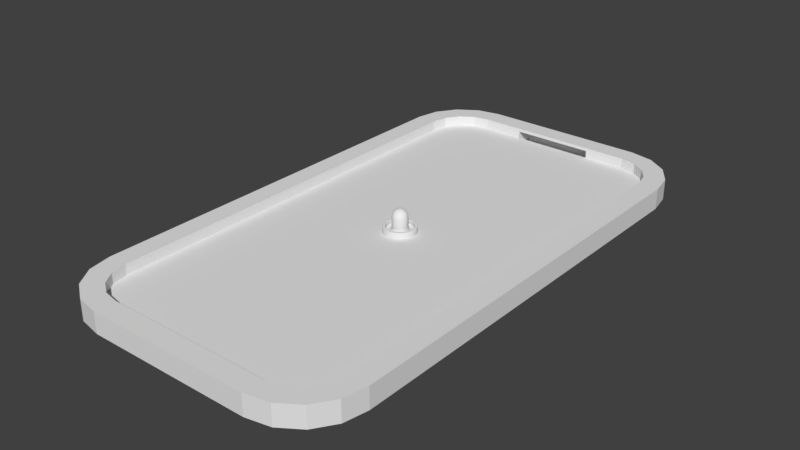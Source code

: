 # Source: geometry.blend  (saved by Blender 2.79.0; exported with 4.5.12 LTS)
import bpy
from mathutils import Matrix  # noqa: F401  (used for matrix-valued properties, if any)

bpy.ops.wm.read_factory_settings(use_empty=True)
scene = bpy.context.scene
scene.name = 'Scene'

# ---- collections
col_collection_1 = bpy.data.collections.new('Collection 1'); scene.collection.children.link(col_collection_1)

# ---- world
world_world = bpy.data.worlds.new('World'); scene.world = world_world
world_world.color = (0.05088, 0.05088, 0.05088)
world_world.use_sun_shadow = False
world_world.sun_shadow_jitter_overblur = 0.0
world_world.cycles.sampling_method = 'MANUAL'

# ---- meshes
me_circle_003 = bpy.data.meshes.new('Circle.003')
me_circle_003.from_pydata([(0.0, 0.0, 0.0), (0.0, 0.07871, 0.0), (-0.03012, 0.07272, 0.0), (-0.05566, 0.05566, 0.0), (-0.07272, 0.03012, 0.0), (-0.07871, -3.441e-09, 0.0), (-0.07272, -0.03012, 0.0), (-0.05566, -0.05566, 0.0), (-0.03012, -0.07272, 0.0), (-1.188e-08, -0.07871, 0.0), (0.03012, -0.07272, 0.0), (0.05566, -0.05566, 0.0), (0.07272, -0.03012, 0.0), (0.07871, 9.386e-10, 0.0), (0.07272, 0.03012, 0.0), (0.05566, 0.05566, 0.0), (0.03012, 0.07272, 0.0), (-0.03061, 0.07391, 0.002), (0.0, 0.08, 0.002), (-0.03061, 0.07391, 0.02984), (-0.05657, 0.05657, 0.002), (-0.07391, 0.03061, 0.002), (-0.08, -3.497e-09, 0.002), (-0.07391, -0.03061, 0.002), (-0.05657, -0.05657, 0.002), (-0.03061, -0.07391, 0.002), (-1.208e-08, -0.08, 0.002), (0.03061, -0.07391, 0.002), (0.05657, -0.05657, 0.002), (0.07391, -0.03061, 0.002), (0.08, 9.54e-10, 0.002), (0.07391, 0.03061, 0.002), (0.05657, 0.05657, 0.002), (0.03061, 0.07391, 0.002), (-0.03012, 0.07272, 0.001968), (0.0, 0.07871, 0.001968), (-1.476e-09, 0.0636, 0.02984), (-0.05566, 0.05566, 0.001968), (-0.07272, 0.03012, 0.001968), (-0.07871, -3.441e-09, 0.001968), (-0.07272, -0.03012, 0.001968), (-0.05566, -0.05566, 0.001968), (-0.03012, -0.07272, 0.001968), (-1.188e-08, -0.07871, 0.001968), (0.03012, -0.07272, 0.001968), (0.05566, -0.05566, 0.001968), (0.07272, -0.03012, 0.001968), (0.07871, 9.386e-10, 0.001968), (0.07272, 0.03012, 0.001968), (0.05566, 0.05566, 0.001968), (0.03012, 0.07272, 0.001968), (0.0, 0.08, 0.02984), (-0.02434, 0.05875, 0.02984), (-0.05657, 0.05657, 0.02984), (-0.07391, 0.03061, 0.02984), (-0.08, -3.497e-09, 0.02984), (-0.07391, -0.03061, 0.02984), (-0.05657, -0.05657, 0.02984), (-0.03061, -0.07391, 0.02984), (-1.208e-08, -0.08, 0.02984), (0.03061, -0.07391, 0.02984), (0.05657, -0.05657, 0.02984), (0.07391, -0.03061, 0.02984), (0.08, 9.54e-10, 0.02984), (0.07391, 0.03061, 0.02984), (0.05657, 0.05657, 0.02984), (0.03061, 0.07391, 0.02984), (-0.04497, 0.04497, 0.02984), (-0.05875, 0.02434, 0.02984), (-0.0636, -2.612e-09, 0.02984), (-0.05875, -0.02434, 0.02984), (-0.04497, -0.04497, 0.02984), (-0.02434, -0.05875, 0.02984), (-1.108e-08, -0.0636, 0.02984), (0.02434, -0.05875, 0.02984), (0.04497, -0.04497, 0.02984), (0.05875, -0.02434, 0.02984), (0.0636, 9.257e-10, 0.02984), (0.05875, 0.02434, 0.02984), (0.04497, 0.04497, 0.02984), (0.02434, 0.05875, 0.02984), (-1.476e-09, 0.0636, 0.005278), (-0.02434, 0.05875, 0.005278), (-0.04497, 0.04497, 0.005278), (-0.05875, 0.02434, 0.005278), (-0.0636, -2.612e-09, 0.005278), (-0.05875, -0.02434, 0.005278), (-0.04497, -0.04497, 0.005278), (-0.02434, -0.05875, 0.005278), (-1.108e-08, -0.0636, 0.005278), (0.02434, -0.05875, 0.005278), (0.04497, -0.04497, 0.005278), (0.05875, -0.02434, 0.005278), (0.0636, 9.257e-10, 0.005278), (0.05875, 0.02434, 0.005278), (0.04497, 0.04497, 0.005278), (0.02434, 0.05875, 0.005278), (-4.65e-09, 0.03705, 0.005278), (-0.01418, 0.03423, 0.005278), (-0.0262, 0.0262, 0.005278), (-0.03423, 0.01418, 0.005278), (-0.03705, -9.391e-10, 0.005278), (-0.03423, -0.01418, 0.005278), (-0.0262, -0.0262, 0.005278), (-0.01418, -0.03423, 0.005278), (-1.024e-08, -0.03705, 0.005278), (0.01418, -0.03423, 0.005278), (0.0262, -0.0262, 0.005278), (0.03423, -0.01418, 0.005278), (0.03705, 1.122e-09, 0.005278), (0.03423, 0.01418, 0.005278), (0.0262, 0.0262, 0.005278), (0.01418, 0.03423, 0.005278), (-4.65e-09, 0.03705, 0.07317), (-0.01418, 0.03423, 0.07317), (-0.0262, 0.0262, 0.07317), (-0.03423, 0.01418, 0.07317), (-0.03705, -9.391e-10, 0.07317), (-0.03423, -0.01418, 0.07317), (-0.0262, -0.0262, 0.07317), (-0.01418, -0.03423, 0.07317), (-1.024e-08, -0.03705, 0.07317), (0.01418, -0.03423, 0.07317), (0.0262, -0.0262, 0.07317), (0.03423, -0.01418, 0.07317), (0.03705, 1.122e-09, 0.07317), (0.03423, 0.01418, 0.07317), (0.0262, 0.0262, 0.07317), (0.01418, 0.03423, 0.07317), (8.468e-10, 0.007188, 0.1098), (8.468e-10, 0.0141, 0.1077), (8.468e-10, 0.02605, 0.09972), (8.468e-10, 0.03063, 0.09414), (8.468e-10, 0.03404, 0.08777), (8.468e-10, 0.03614, 0.08086), (-4.65e-09, 0.03705, 0.07317), (0.002751, 0.006641, 0.1098), (0.005396, 0.01303, 0.1077), (0.007833, 0.01891, 0.1043), (0.00997, 0.02407, 0.09972), (0.01172, 0.0283, 0.09414), (0.01303, 0.03145, 0.08777), (0.01383, 0.03338, 0.08086), (0.01418, 0.03423, 0.07317), (0.005083, 0.005083, 0.1098), (0.00997, 0.00997, 0.1077), (0.01447, 0.01447, 0.1043), (0.01842, 0.01842, 0.09972), (0.02166, 0.02166, 0.09414), (0.02407, 0.02407, 0.08777), (0.02555, 0.02555, 0.08086), (0.0262, 0.0262, 0.07317), (0.006641, 0.002751, 0.1098), (0.01303, 0.005396, 0.1077), (0.01891, 0.007833, 0.1043), (0.02407, 0.00997, 0.09972), (0.0283, 0.01172, 0.09414), (0.03145, 0.01303, 0.08777), (0.03338, 0.01383, 0.08086), (0.03423, 0.01418, 0.07317), (0.007188, -2.724e-08, 0.1098), (0.0141, -2.775e-08, 0.1077), (0.02047, -2.912e-08, 0.1043), (0.02605, -3.118e-08, 0.09972), (0.03063, -3.05e-08, 0.09414), (0.03404, -3.324e-08, 0.08777), (0.03614, -3.187e-08, 0.08086), (0.03705, 1.122e-09, 0.07317), (0.006641, -0.002751, 0.1098), (0.01303, -0.005396, 0.1077), (0.01891, -0.007833, 0.1043), (0.02407, -0.00997, 0.09972), (0.0283, -0.01172, 0.09414), (0.03145, -0.01303, 0.08777), (0.03338, -0.01383, 0.08086), (0.03423, -0.01418, 0.07317), (0.005083, -0.005083, 0.1098), (0.00997, -0.00997, 0.1077), (0.01447, -0.01447, 0.1043), (0.01842, -0.01842, 0.09972), (0.02166, -0.02166, 0.09414), (0.02407, -0.02407, 0.08777), (0.02555, -0.02555, 0.08086), (0.0262, -0.0262, 0.07317), (0.002751, -0.006641, 0.1098), (0.005396, -0.01303, 0.1077), (0.007833, -0.01891, 0.1043), (0.00997, -0.02407, 0.09972), (0.01172, -0.0283, 0.09414), (0.01303, -0.03145, 0.08777), (0.01383, -0.03338, 0.08086), (0.01418, -0.03423, 0.07317), (-7.354e-10, -0.007188, 0.1098), (-2.451e-09, -0.0141, 0.1077), (-5.539e-09, -0.02047, 0.1043), (-6.225e-09, -0.02605, 0.09972), (-6.912e-09, -0.03063, 0.09414), (-1.103e-08, -0.03404, 0.08777), (-8.284e-09, -0.03614, 0.08086), (-1.024e-08, -0.03705, 0.07317), (-0.002751, -0.006641, 0.1098), (-0.005396, -0.01303, 0.1077), (-0.007833, -0.01891, 0.1043), (-0.00997, -0.02407, 0.09972), (-0.01172, -0.0283, 0.09414), (-0.01303, -0.03145, 0.08777), (-0.01383, -0.03338, 0.08086), (-0.01418, -0.03423, 0.07317), (-0.005083, -0.005083, 0.1098), (-0.00997, -0.00997, 0.1077), (-0.01447, -0.01447, 0.1043), (-0.01842, -0.01842, 0.09972), (-0.02166, -0.02166, 0.09414), (-0.02407, -0.02407, 0.08777), (-0.02555, -0.02555, 0.08086), (-0.0262, -0.0262, 0.07317), (-1.024e-08, -3.108e-08, 0.1105), (-0.006641, -0.002751, 0.1098), (-0.01303, -0.005396, 0.1077), (-0.01891, -0.007833, 0.1043), (-0.02407, -0.00997, 0.09972), (-0.0283, -0.01172, 0.09414), (-0.03145, -0.01303, 0.08777), (-0.03338, -0.01383, 0.08086), (-0.03423, -0.01418, 0.07317), (-0.007188, -2.346e-08, 0.1098), (-0.0141, -2.157e-08, 0.1077), (-0.02047, -1.883e-08, 0.1043), (-0.02605, -1.471e-08, 0.09972), (-0.03063, -1.403e-08, 0.09414), (-0.03404, -1.128e-08, 0.08777), (-0.03614, -1.128e-08, 0.08086), (-0.03705, -9.391e-10, 0.07317), (-0.006641, 0.002751, 0.1098), (-0.01303, 0.005396, 0.1077), (-0.01891, 0.007833, 0.1043), (-0.02407, 0.00997, 0.09972), (-0.0283, 0.01172, 0.09414), (-0.03145, 0.01303, 0.08777), (-0.03338, 0.01383, 0.08086), (-0.03423, 0.01418, 0.07317), (-0.005083, 0.005083, 0.1098), (-0.00997, 0.00997, 0.1077), (-0.01447, 0.01447, 0.1043), (-0.01842, 0.01842, 0.09972), (-0.02166, 0.02166, 0.09414), (-0.02407, 0.02407, 0.08777), (-0.02555, 0.02555, 0.08086), (-0.0262, 0.0262, 0.07317), (-0.002751, 0.006641, 0.1098), (-0.005396, 0.01303, 0.1077), (-0.007833, 0.01891, 0.1043), (-0.00997, 0.02407, 0.09972), (-0.01172, 0.0283, 0.09414), (-0.01303, 0.03145, 0.08777), (-0.01383, 0.03338, 0.08086), (-0.01418, 0.03423, 0.07317), (1.162e-08, 0.02047, 0.1043), (-0.05293, -0.05293, 0.002), (-0.05657, -0.05657, 0.002379), (-0.05293, 0.05293, 0.002), (-0.05657, 0.05657, 0.002379), (0.06916, 0.02865, 0.002), (0.07391, 0.03061, 0.002379), (0.02865, -0.06916, 0.002), (0.03061, -0.07391, 0.002379), (-0.06916, -0.02865, 0.002), (-0.07391, -0.03061, 0.002379), (0.07486, 8.927e-10, 0.002), (0.08, 9.54e-10, 0.002379), (-0.03061, -0.07391, 0.002379), (-0.02865, -0.06916, 0.002), (-1.13e-08, -0.07486, 0.002), (-1.208e-08, -0.08, 0.002379), (0.0, 0.08, 0.002379), (0.0, 0.07486, 0.002), (-0.02865, 0.06916, 0.002), (-0.03061, 0.07391, 0.002379), (-0.07391, 0.03061, 0.002379), (-0.06916, 0.02865, 0.002), (-0.07486, -3.272e-09, 0.002), (-0.08, -3.497e-09, 0.002379), (0.05657, 0.05657, 0.002379), (0.05293, 0.05293, 0.002), (0.02865, 0.06916, 0.002), (0.03061, 0.07391, 0.002379), (0.05657, -0.05657, 0.002379), (0.05293, -0.05293, 0.002), (0.06916, -0.02865, 0.002), (0.07391, -0.03061, 0.002379), (-0.05657, -0.05657, 0.002863), (-0.05657, 0.05657, 0.002863), (0.07391, 0.03061, 0.002863), (0.03061, -0.07391, 0.002863), (-0.07391, -0.03061, 0.002863), (0.08, 9.54e-10, 0.002863), (-1.208e-08, -0.08, 0.002863), (-0.03061, 0.07391, 0.002863), (-0.08, -3.497e-09, 0.002863), (0.03061, 0.07391, 0.002863), (0.07391, -0.03061, 0.002863), (-0.03061, -0.07391, 0.002863), (0.0, 0.08, 0.002863), (-0.07391, 0.03061, 0.002863), (0.05657, 0.05657, 0.002863), (0.05657, -0.05657, 0.002863), (0.05566, 0.05566, 0.0009839), (0.07272, 0.03012, 0.0009839), (-0.07272, 0.03012, 0.0009839), (-0.05566, 0.05566, 0.0009839), (-0.03012, -0.07272, 0.0009839), (-0.05566, -0.05566, 0.0009839), (0.07272, -0.03012, 0.0009839), (0.05566, -0.05566, 0.0009839), (0.03012, 0.07272, 0.0009839), (-0.07871, -3.441e-09, 0.0009839), (-0.03012, 0.07272, 0.0009839), (0.0, 0.07871, 0.0009839), (-1.188e-08, -0.07871, 0.0009839), (0.07871, 9.386e-10, 0.0009839), (-0.07272, -0.03012, 0.0009839), (0.03012, -0.07272, 0.0009839), (-0.05657, -0.05657, 0.02593), (-0.05657, 0.05657, 0.02593), (0.07391, 0.03061, 0.02593), (0.03061, -0.07391, 0.02593), (-0.07391, -0.03061, 0.02593), (0.08, 9.54e-10, 0.02593), (-1.208e-08, -0.08, 0.02593), (-0.03061, 0.07391, 0.02593), (-0.08, -3.497e-09, 0.02593), (0.03061, 0.07391, 0.02593), (0.07391, -0.03061, 0.02593), (-0.03061, -0.07391, 0.02593), (0.0, 0.08, 0.02593), (-0.07391, 0.03061, 0.02593), (0.05657, 0.05657, 0.02593), (0.05657, -0.05657, 0.02593), (-0.06381, -0.02643, 0.02984), (-0.06886, -0.02852, 0.02984), (-0.0527, -0.0527, 0.02984), (-0.04884, -0.04884, 0.02984), (0.02643, -0.06381, 0.02984), (0.02852, -0.06886, 0.02984), (0.0527, -0.0527, 0.02984), (0.04884, -0.04884, 0.02984), (0.06381, 0.02643, 0.02984), (0.06886, 0.02852, 0.02984), (0.0527, 0.0527, 0.02984), (0.04884, 0.04884, 0.02984), (-0.04884, 0.04884, 0.02984), (-0.0527, 0.0527, 0.02984), (-0.06886, 0.02852, 0.02984), (-0.06381, 0.02643, 0.02984), (-0.02852, -0.06886, 0.02984), (-0.02643, -0.06381, 0.02984), (0.06886, -0.02852, 0.02984), (0.06381, -0.02643, 0.02984), (0.02852, 0.06886, 0.02984), (0.02643, 0.06381, 0.02984), (-0.07453, -3.202e-09, 0.02984), (-0.06906, -2.907e-09, 0.02984), (-9.843e-10, 0.06906, 0.02984), (-4.921e-10, 0.07453, 0.02984), (-0.02852, 0.06886, 0.02984), (-0.02643, 0.06381, 0.02984), (-1.175e-08, -0.07453, 0.02984), (-1.141e-08, -0.06906, 0.02984), (0.07453, 9.446e-10, 0.02984), (0.06906, 9.352e-10, 0.02984), (-0.04497, 0.04497, 0.01347), (-0.04497, 0.04497, 0.02165), (-0.05875, 0.02434, 0.02165), (-0.05875, 0.02434, 0.01347), (0.05875, 0.02434, 0.01347), (0.05875, 0.02434, 0.02165), (0.04497, 0.04497, 0.02165), (0.04497, 0.04497, 0.01347), (0.02434, -0.05875, 0.01347), (0.02434, -0.05875, 0.02165), (0.04497, -0.04497, 0.02165), (0.04497, -0.04497, 0.01347), (-0.05875, -0.02434, 0.01347), (-0.05875, -0.02434, 0.02165), (-0.04497, -0.04497, 0.02165), (-0.04497, -0.04497, 0.01347), (-0.02434, 0.05875, 0.01347), (-0.02434, 0.05875, 0.02165), (0.0636, 9.257e-10, 0.01347), (0.0636, 9.257e-10, 0.02165), (-1.108e-08, -0.0636, 0.01347), (-1.108e-08, -0.0636, 0.02165), (-0.0636, -2.612e-09, 0.01347), (-0.0636, -2.612e-09, 0.02165), (-1.476e-09, 0.0636, 0.01347), (-1.476e-09, 0.0636, 0.02165), (0.05875, -0.02434, 0.01347), (0.05875, -0.02434, 0.02165), (0.02434, 0.05875, 0.01347), (0.02434, 0.05875, 0.02165), (-0.02434, -0.05875, 0.01347), (-0.02434, -0.05875, 0.02165), (-0.03061, -0.07391, 0.002621), (0.0, 0.08, 0.002621), (-0.07391, 0.03061, 0.002621), (0.05657, 0.05657, 0.002621), (0.05657, -0.05657, 0.002621), (-0.05657, -0.05657, 0.002621), (-0.05657, 0.05657, 0.002621), (0.07391, 0.03061, 0.002621), (0.03061, -0.07391, 0.002621), (-0.07391, -0.03061, 0.002621), (0.08, 9.54e-10, 0.002621), (-1.208e-08, -0.08, 0.002621), (-0.03061, 0.07391, 0.002621), (-0.08, -3.497e-09, 0.002621), (0.03061, 0.07391, 0.002621), (0.07391, -0.03061, 0.002621), (0.0262, -0.0262, 0.06222), (0.0262, -0.0262, 0.03959), (0.03423, -0.01418, 0.03959), (0.03423, -0.01418, 0.06222), (-0.0262, 0.0262, 0.06222), (-0.0262, 0.0262, 0.03959), (-0.03423, 0.01418, 0.03959), (-0.03423, 0.01418, 0.06222), (0.01418, -0.03423, 0.06222), (0.01418, -0.03423, 0.03959), (-0.01418, 0.03423, 0.06222), (-0.01418, 0.03423, 0.03959), (-1.024e-08, -0.03705, 0.06222), (-1.024e-08, -0.03705, 0.03959), (0.01418, 0.03423, 0.06222), (0.01418, 0.03423, 0.03959), (-4.65e-09, 0.03705, 0.03959), (-4.65e-09, 0.03705, 0.06222), (-0.01418, -0.03423, 0.06222), (-0.01418, -0.03423, 0.03959), (0.0262, 0.0262, 0.06222), (0.0262, 0.0262, 0.03959), (-0.0262, -0.0262, 0.06222), (-0.0262, -0.0262, 0.03959), (0.03423, 0.01418, 0.06222), (0.03423, 0.01418, 0.03959), (-0.03423, -0.01418, 0.06222), (-0.03423, -0.01418, 0.03959), (0.03705, 1.122e-09, 0.06222), (0.03705, 1.122e-09, 0.03959), (-0.03705, -9.391e-10, 0.06222), (-0.03705, -9.391e-10, 0.03959)], [], [(0, 2, 1), (0, 3, 2), (0, 4, 3), (0, 5, 4), (0, 6, 5), (0, 7, 6), (0, 8, 7), (0, 9, 8), (0, 10, 9), (0, 11, 10), (0, 12, 11), (0, 13, 12), (0, 14, 13), (0, 15, 14), (0, 16, 15), (0, 1, 16), (22, 23, 40, 39), (33, 18, 35, 50), (29, 30, 47, 46), (25, 26, 43, 42), (18, 17, 34, 35), (21, 22, 39, 38), (32, 33, 50, 49), (28, 29, 46, 45), (24, 25, 42, 41), (20, 21, 38, 37), (31, 32, 49, 48), (27, 28, 45, 44), (23, 24, 41, 40), (17, 20, 37, 34), (30, 31, 48, 47), (26, 27, 44, 43), (307, 306, 32, 31), (309, 308, 21, 20), (311, 310, 25, 24), (313, 312, 29, 28), (306, 314, 33, 32), (308, 315, 22, 21), (317, 316, 17, 18), (310, 318, 26, 25), (312, 319, 30, 29), (314, 317, 18, 33), (315, 320, 23, 22), (318, 321, 27, 26), (319, 307, 31, 30), (316, 309, 20, 17), (320, 311, 24, 23), (321, 313, 28, 27), (322, 333, 58, 57), (323, 335, 54, 53), (324, 336, 65, 64), (325, 337, 61, 60), (326, 322, 57, 56), (329, 323, 53, 19), (327, 324, 64, 63), (328, 325, 60, 59), (330, 326, 56, 55), (331, 334, 51, 66), (332, 327, 63, 62), (333, 328, 59, 58), (334, 329, 19, 51), (335, 330, 55, 54), (336, 331, 66, 65), (337, 332, 62, 61), (365, 350, 67, 52), (369, 346, 78, 77), (367, 342, 74, 73), (361, 338, 70, 69), (359, 362, 36, 80), (357, 369, 77, 76), (355, 367, 73, 72), (362, 365, 52, 36), (353, 361, 69, 68), (349, 359, 80, 79), (345, 357, 76, 75), (341, 355, 72, 71), (350, 353, 68, 67), (346, 349, 79, 78), (342, 345, 75, 74), (338, 341, 71, 70), (370, 373, 84, 83), (374, 377, 95, 94), (378, 381, 91, 90), (382, 385, 87, 86), (386, 370, 83, 82), (388, 374, 94, 93), (390, 378, 90, 89), (392, 382, 86, 85), (394, 386, 82, 81), (396, 388, 93, 92), (398, 394, 81, 96), (400, 390, 89, 88), (373, 392, 85, 84), (377, 398, 96, 95), (381, 396, 92, 91), (385, 400, 88, 87), (96, 81, 97, 112), (81, 82, 98, 97), (88, 89, 105, 104), (95, 96, 112, 111), (87, 88, 104, 103), (94, 95, 111, 110), (86, 87, 103, 102), (93, 94, 110, 109), (85, 86, 102, 101), (92, 93, 109, 108), (84, 85, 101, 100), (91, 92, 108, 107), (83, 84, 100, 99), (90, 91, 107, 106), (82, 83, 99, 98), (89, 90, 106, 105), (418, 421, 124, 123), (422, 425, 116, 115), (426, 418, 123, 122), (428, 422, 115, 114), (430, 426, 122, 121), (432, 435, 113, 128), (435, 428, 114, 113), (436, 430, 121, 120), (438, 432, 128, 127), (440, 436, 120, 119), (442, 438, 127, 126), (444, 440, 119, 118), (446, 442, 126, 125), (448, 444, 118, 117), (421, 446, 125, 124), (425, 448, 117, 116), (130, 129, 136, 137), (257, 130, 137, 138), (131, 257, 138, 139), (132, 131, 139, 140), (133, 132, 140, 141), (134, 133, 141, 142), (135, 134, 142, 143), (129, 216, 136), (143, 142, 150, 151), (136, 216, 144), (137, 136, 144, 145), (138, 137, 145, 146), (139, 138, 146, 147), (140, 139, 147, 148), (141, 140, 148, 149), (142, 141, 149, 150), (147, 146, 154, 155), (148, 147, 155, 156), (149, 148, 156, 157), (150, 149, 157, 158), (151, 150, 158, 159), (144, 216, 152), (145, 144, 152, 153), (146, 145, 153, 154), (159, 158, 166, 167), (152, 216, 160), (153, 152, 160, 161), (154, 153, 161, 162), (155, 154, 162, 163), (156, 155, 163, 164), (157, 156, 164, 165), (158, 157, 165, 166), (164, 163, 171, 172), (165, 164, 172, 173), (166, 165, 173, 174), (167, 166, 174, 175), (160, 216, 168), (161, 160, 168, 169), (162, 161, 169, 170), (163, 162, 170, 171), (169, 168, 176, 177), (170, 169, 177, 178), (171, 170, 178, 179), (172, 171, 179, 180), (173, 172, 180, 181), (174, 173, 181, 182), (175, 174, 182, 183), (168, 216, 176), (181, 180, 188, 189), (182, 181, 189, 190), (183, 182, 190, 191), (176, 216, 184), (177, 176, 184, 185), (178, 177, 185, 186), (179, 178, 186, 187), (180, 179, 187, 188), (185, 184, 192, 193), (186, 185, 193, 194), (187, 186, 194, 195), (188, 187, 195, 196), (189, 188, 196, 197), (190, 189, 197, 198), (191, 190, 198, 199), (184, 216, 192), (197, 196, 204, 205), (198, 197, 205, 206), (199, 198, 206, 207), (192, 216, 200), (193, 192, 200, 201), (194, 193, 201, 202), (195, 194, 202, 203), (196, 195, 203, 204), (202, 201, 209, 210), (203, 202, 210, 211), (204, 203, 211, 212), (205, 204, 212, 213), (206, 205, 213, 214), (207, 206, 214, 215), (200, 216, 208), (201, 200, 208, 209), (214, 213, 222, 223), (215, 214, 223, 224), (208, 216, 217), (209, 208, 217, 218), (210, 209, 218, 219), (211, 210, 219, 220), (212, 211, 220, 221), (213, 212, 221, 222), (219, 218, 226, 227), (220, 219, 227, 228), (221, 220, 228, 229), (222, 221, 229, 230), (223, 222, 230, 231), (224, 223, 231, 232), (217, 216, 225), (218, 217, 225, 226), (231, 230, 238, 239), (232, 231, 239, 240), (225, 216, 233), (226, 225, 233, 234), (227, 226, 234, 235), (228, 227, 235, 236), (229, 228, 236, 237), (230, 229, 237, 238), (236, 235, 243, 244), (237, 236, 244, 245), (238, 237, 245, 246), (239, 238, 246, 247), (240, 239, 247, 248), (233, 216, 241), (234, 233, 241, 242), (235, 234, 242, 243), (248, 247, 255, 256), (241, 216, 249), (242, 241, 249, 250), (243, 242, 250, 251), (244, 243, 251, 252), (245, 244, 252, 253), (246, 245, 253, 254), (247, 246, 254, 255), (253, 252, 131, 132), (254, 253, 132, 133), (255, 254, 133, 134), (256, 255, 134, 135), (249, 216, 129), (250, 249, 129, 130), (251, 250, 130, 257), (252, 251, 257, 131), (45, 46, 288, 287), (287, 288, 289, 286), (49, 50, 284, 283), (283, 284, 285, 282), (38, 39, 280, 279), (279, 280, 281, 278), (35, 34, 276, 275), (275, 276, 277, 274), (42, 43, 272, 271), (271, 272, 273, 270), (46, 47, 268, 288), (288, 268, 269, 289), (50, 35, 275, 284), (284, 275, 274, 285), (39, 40, 266, 280), (280, 266, 267, 281), (43, 44, 264, 272), (272, 264, 265, 273), (47, 48, 262, 268), (268, 262, 263, 269), (34, 37, 260, 276), (276, 260, 261, 277), (40, 41, 258, 266), (266, 258, 259, 267), (44, 45, 287, 264), (264, 287, 286, 265), (48, 49, 283, 262), (262, 283, 282, 263), (37, 38, 279, 260), (260, 279, 278, 261), (41, 42, 271, 258), (258, 271, 270, 259), (406, 417, 300, 305), (405, 416, 299, 304), (404, 415, 298, 303), (403, 414, 297, 302), (402, 413, 296, 301), (417, 412, 295, 300), (416, 403, 302, 299), (415, 411, 294, 298), (413, 410, 293, 296), (412, 409, 292, 295), (414, 408, 291, 297), (411, 407, 290, 294), (410, 406, 305, 293), (409, 405, 304, 292), (408, 404, 303, 291), (407, 402, 301, 290), (10, 11, 313, 321), (6, 7, 311, 320), (2, 3, 309, 316), (13, 14, 307, 319), (9, 10, 321, 318), (5, 6, 320, 315), (16, 1, 317, 314), (12, 13, 319, 312), (8, 9, 318, 310), (1, 2, 316, 317), (4, 5, 315, 308), (15, 16, 314, 306), (11, 12, 312, 313), (7, 8, 310, 311), (3, 4, 308, 309), (14, 15, 306, 307), (305, 300, 332, 337), (304, 299, 331, 336), (303, 298, 330, 335), (302, 297, 329, 334), (301, 296, 328, 333), (300, 295, 327, 332), (299, 302, 334, 331), (298, 294, 326, 330), (296, 293, 325, 328), (295, 292, 324, 327), (297, 291, 323, 329), (294, 290, 322, 326), (293, 305, 337, 325), (292, 304, 336, 324), (291, 303, 335, 323), (290, 301, 333, 322), (56, 57, 340, 339), (339, 340, 341, 338), (60, 61, 344, 343), (343, 344, 345, 342), (64, 65, 348, 347), (347, 348, 349, 346), (53, 54, 352, 351), (351, 352, 353, 350), (57, 58, 354, 340), (340, 354, 355, 341), (61, 62, 356, 344), (344, 356, 357, 345), (65, 66, 358, 348), (348, 358, 359, 349), (54, 55, 360, 352), (352, 360, 361, 353), (51, 19, 364, 363), (363, 364, 365, 362), (58, 59, 366, 354), (354, 366, 367, 355), (62, 63, 368, 356), (356, 368, 369, 357), (66, 51, 363, 358), (358, 363, 362, 359), (55, 56, 339, 360), (360, 339, 338, 361), (59, 60, 343, 366), (366, 343, 342, 367), (63, 64, 347, 368), (368, 347, 346, 369), (19, 53, 351, 364), (364, 351, 350, 365), (71, 72, 401, 384), (384, 401, 400, 385), (75, 76, 397, 380), (380, 397, 396, 381), (79, 80, 399, 376), (376, 399, 398, 377), (68, 69, 393, 372), (372, 393, 392, 373), (72, 73, 391, 401), (401, 391, 390, 400), (80, 36, 395, 399), (399, 395, 394, 398), (76, 77, 389, 397), (397, 389, 388, 396), (36, 52, 387, 395), (395, 387, 386, 394), (69, 70, 383, 393), (393, 383, 382, 392), (73, 74, 379, 391), (391, 379, 378, 390), (77, 78, 375, 389), (389, 375, 374, 388), (52, 67, 371, 387), (387, 371, 370, 386), (70, 71, 384, 383), (383, 384, 385, 382), (74, 75, 380, 379), (379, 380, 381, 378), (78, 79, 376, 375), (375, 376, 377, 374), (67, 68, 372, 371), (371, 372, 373, 370), (259, 270, 402, 407), (261, 278, 404, 408), (263, 282, 405, 409), (265, 286, 406, 410), (267, 259, 407, 411), (277, 261, 408, 414), (269, 263, 409, 412), (273, 265, 410, 413), (281, 267, 411, 415), (285, 274, 403, 416), (289, 269, 412, 417), (270, 273, 413, 402), (274, 277, 414, 403), (278, 281, 415, 404), (282, 285, 416, 405), (286, 289, 417, 406), (100, 101, 449, 424), (424, 449, 448, 425), (108, 109, 447, 420), (420, 447, 446, 421), (101, 102, 445, 449), (449, 445, 444, 448), (109, 110, 443, 447), (447, 443, 442, 446), (102, 103, 441, 445), (445, 441, 440, 444), (110, 111, 439, 443), (443, 439, 438, 442), (103, 104, 437, 441), (441, 437, 436, 440), (111, 112, 433, 439), (439, 433, 432, 438), (104, 105, 431, 437), (437, 431, 430, 436), (97, 98, 429, 434), (434, 429, 428, 435), (112, 97, 434, 433), (433, 434, 435, 432), (105, 106, 427, 431), (431, 427, 426, 430), (98, 99, 423, 429), (429, 423, 422, 428), (106, 107, 419, 427), (427, 419, 418, 426), (99, 100, 424, 423), (423, 424, 425, 422), (107, 108, 420, 419), (419, 420, 421, 418)])
me_circle_003.use_remesh_preserve_volume = False
me_circle_003.use_remesh_preserve_attributes = False
me_circle_003.use_mirror_vertex_groups = False
me_circle_003.update()
me_plane = bpy.data.meshes.new('Plane')
me_plane.from_pydata([(0.6, 1.0, 0.05), (0.4, 1.2, 0.05), (0.6, 0.0, 0.05), (0.0, 1.2, 0.05), (0.4765, 1.185, 0.05), (0.5414, 1.141, 0.05), (0.5848, 1.077, 0.05), (0.0, 1.2, 0.035), (0.0, 1.3, 0.05), (0.7, 1.0, 0.05), (0.7, 0.0, 0.05), (0.5414, 1.141, 0.035), (0.0, 1.3, -0.05), (0.6, 0.0, 0.035), (0.0, 0.0, -0.05), (0.7, 0.0, -0.05), (0.6, 0.0, 0.0), (0.6, 1.0, 0.0), (0.4, 1.0, 0.0), (0.4, 0.0, 0.0), (0.4, 1.2, 0.0), (0.0, 1.2, 0.0), (0.0, 1.0, 0.0), (0.0, 0.0, 0.0), (0.4765, 1.185, 0.0), (0.5414, 1.141, 0.0), (0.5848, 1.077, 0.0), (0.4, 0.0, -0.05), (0.6, 0.0, -0.05), (0.0, 1.2, -0.05), (0.0, 1.0, -0.05), (0.4, 1.0, -0.05), (0.4, 1.3, -0.05), (0.4, 1.3, 0.05), (0.5148, 1.277, -0.05), (0.5148, 1.277, 0.05), (0.6121, 1.212, -0.05), (0.6121, 1.212, 0.05), (0.6772, 1.115, -0.05), (0.6772, 1.115, 0.05), (0.7, 1.0, -0.05), (0.4765, 1.185, 0.035), (0.4, 1.2, 0.035), (0.5848, 1.077, 0.035), (0.6, 1.0, 0.035), (0.2, 1.2, 0.05), (0.2, 1.2, 0.035), (0.2, 1.2, 0.0), (0.2, 1.0, 0.0), (0.2, 0.0, 0.0), (0.2, 0.0, -0.05), (0.2, 1.0, -0.05), (0.2, 1.3, 0.05), (0.2, 1.3, -0.05), (0.2, 1.29, 0.0), (0.0, 1.29, 0.0), (0.0, 1.29, 0.035), (0.2, 1.29, 0.035), (0.2, 1.2, -0.04), (0.0, 1.2, -0.04), (0.2, 1.29, -0.04), (0.0, 1.29, -0.04)], [(28, 15), (27, 28), (12, 29), (29, 30)], [(11, 41, 24, 25), (45, 1, 33, 52), (0, 2, 10, 9), (52, 33, 32, 53), (9, 10, 15, 40), (18, 24, 20), (19, 16, 17, 18), (49, 19, 18, 48), (48, 18, 20, 47), (43, 11, 25, 26), (13, 44, 17, 16), (44, 43, 26, 17), (41, 42, 20, 24), (51, 50, 14, 30), (31, 40, 15, 27), (53, 51, 30, 12), (32, 33, 35, 34), (34, 35, 37, 36), (36, 37, 39, 38), (38, 39, 9, 40), (0, 9, 39, 6), (6, 39, 37, 5), (5, 37, 35, 4), (4, 35, 33, 1), (40, 31, 38), (4, 1, 42, 41), (38, 31, 36), (36, 31, 34), (34, 31, 32), (24, 18, 25), (25, 18, 26), (26, 18, 17), (0, 6, 43, 44), (2, 0, 44, 13), (6, 5, 11, 43), (45, 3, 7, 46), (5, 4, 41, 11), (1, 45, 46, 42), (32, 31, 51, 53), (31, 27, 50, 51), (42, 46, 47, 20), (22, 48, 47, 21), (23, 49, 48, 22), (8, 52, 53, 12), (3, 45, 52, 8), (57, 56, 55, 54), (59, 58, 60, 61), (46, 7, 56, 57), (47, 46, 57, 54), (21, 47, 58, 59), (47, 54, 60, 58), (54, 55, 61, 60)])
_uv = me_plane.uv_layers.new(name='UVMap')
_uv.uv.foreach_set('vector', [0.0, 0.0, 0.0, 0.0, 0.0, 0.0, 0.0, 0.0, 0.0, 0.0, 0.0, 0.0, 0.0, 0.0, 0.0, 0.0, 0.0, 0.0, 0.0, 0.0, 0.0, 0.0, 0.0, 0.0, 0.0, 0.0, 0.0, 0.0, 0.0, 0.0, 0.0, 0.0, 0.0, 0.0, 0.0, 0.0, 0.0, 0.0, 0.0, 0.0, 0.0, 0.0, 0.0, 0.0, 0.0, 0.0, 0.0, 0.0, 0.0, 0.0, 0.0, 0.0, 0.0, 0.0, 0.0, 0.0, 0.0, 0.0, 0.0, 0.0, 0.0, 0.0, 0.0, 0.0, 0.0, 0.0, 0.0, 0.0, 0.0, 0.0, 0.0, 0.0, 0.0, 0.0, 0.0, 0.0, 0.0, 0.0, 0.0, 0.0, 0.0, 0.0, 0.0, 0.0, 0.0, 0.0, 0.0, 0.0, 0.0, 0.0, 0.0, 0.0, 0.0, 0.0, 0.0, 0.0, 0.0, 0.0, 0.0, 0.0, 0.0, 0.0, 0.0, 0.0, 0.0, 0.0, 0.0, 0.0, 0.0, 0.0, 0.0, 0.0, 0.0, 0.0, 0.0, 0.0, 0.0, 0.0, 0.0, 0.0, 0.0, 0.0, 0.0, 0.0, 0.0, 0.0, 0.0, 0.0, 0.0, 0.0, 0.0, 0.0, 0.0, 0.0, 0.0, 0.0, 0.0, 0.0, 0.0, 0.0, 0.0, 0.0, 0.0, 0.0, 0.0, 0.0, 0.0, 0.0, 0.0, 0.0, 0.0, 0.0, 0.0, 0.0, 0.0, 0.0, 0.0, 0.0, 0.0, 0.0, 0.0, 0.0, 0.0, 0.0, 0.0, 0.0, 0.0, 0.0, 0.0, 0.0, 0.0, 0.0, 0.0, 0.0, 0.0, 0.0, 0.0, 0.0, 0.0, 0.0, 0.0, 0.0, 0.0, 0.0, 0.0, 0.0, 0.0, 0.0, 0.0, 0.0, 0.0, 0.0, 0.0, 0.0, 0.0, 0.0, 0.0, 0.0, 0.0, 0.0, 0.0, 0.0, 0.0, 0.0, 0.0, 0.0, 0.0, 0.0, 0.0, 0.0, 0.0, 0.0, 0.0, 0.0, 0.0, 0.0, 0.0, 0.0, 0.0, 0.0, 0.0, 0.0, 0.0, 0.0, 0.0, 0.0, 0.0, 0.0, 0.0, 0.0, 0.0, 0.0, 0.0, 0.0, 0.0, 0.0, 0.0, 0.0, 0.0, 0.0, 0.0, 0.0, 0.0, 0.0, 0.0, 0.0, 0.0, 0.0, 0.0, 0.0, 0.0, 0.0, 0.0, 0.0, 0.0, 0.0, 0.0, 0.0, 0.0, 0.0, 0.0, 0.0, 0.0, 0.0, 0.0, 0.0, 0.0, 0.0, 0.0, 0.0, 0.0, 0.0, 0.0, 0.0, 0.0, 0.0, 0.0, 0.0, 0.0, 0.0, 0.0, 0.0, 0.0, 0.0, 0.0, 0.0, 0.0, 0.0, 0.0, 0.0, 0.0, 0.0, 0.0, 0.0, 0.0, 0.0, 0.0, 0.0, 0.0, 0.0, 0.0, 0.0, 0.0, 0.0, 0.0, 0.0, 0.0, 0.0, 0.0, 0.0, 0.0, 0.0, 0.0, 0.0, 0.0, 0.0, 0.0, 0.0, 0.0, 0.0, 0.0, 0.0, 0.0, 0.0, 0.0, 0.0, 0.0, 0.0, 0.0, 0.0, 0.0, 0.0, 0.0, 0.0, 0.0, 0.0, 7.07e-05, 7.07e-05, 0.9999, 7.07e-05, 0.9999, 0.5, 7.079e-05, 0.5, 0.0, 0.0, 0.0, 0.0, 0.0, 0.0, 0.0, 0.0, 0.0, 0.0, 0.0, 0.0, 0.0, 0.0, 0.0, 0.0, 0.0, 0.0, 0.0, 0.0, 0.0, 0.0, 0.0, 0.0, 0.0, 0.0, 0.0, 0.0, 0.0, 0.0, 0.0, 0.0, 0.0, 0.0, 0.0, 0.0, 0.0, 0.0, 0.0, 0.0, 0.0, 0.0, 0.0, 0.0, 0.0, 0.0, 0.0, 0.0, 0.0, 0.0, 0.0, 0.0, 0.0, 0.0, 0.0, 0.0])
_ca = me_plane.color_attributes.new('Col', 'BYTE_COLOR', 'CORNER')
_ca.data.foreach_set('color', [1.0, 1.0, 1.0, 1.0, 1.0, 1.0, 1.0, 1.0, 1.0, 1.0, 1.0, 1.0, 1.0, 1.0, 1.0, 1.0, 1.0, 1.0, 1.0, 1.0, 1.0, 1.0, 1.0, 1.0, 1.0, 1.0, 1.0, 1.0, 1.0, 1.0, 1.0, 1.0, 1.0, 1.0, 1.0, 1.0, 1.0, 1.0, 1.0, 1.0, 1.0, 1.0, 1.0, 1.0, 1.0, 1.0, 1.0, 1.0, 1.0, 1.0, 1.0, 1.0, 1.0, 1.0, 1.0, 1.0, 1.0, 1.0, 1.0, 1.0, 1.0, 1.0, 1.0, 1.0, 1.0, 1.0, 1.0, 1.0, 1.0, 1.0, 1.0, 1.0, 1.0, 1.0, 1.0, 1.0, 1.0, 1.0, 1.0, 1.0, 1.0, 1.0, 1.0, 1.0, 1.0, 1.0, 1.0, 1.0, 1.0, 1.0, 1.0, 1.0, 1.0, 1.0, 1.0, 1.0, 1.0, 1.0, 1.0, 1.0, 1.0, 1.0, 1.0, 1.0, 1.0, 1.0, 1.0, 1.0, 1.0, 1.0, 1.0, 1.0, 1.0, 1.0, 1.0, 1.0, 1.0, 1.0, 1.0, 1.0, 1.0, 1.0, 1.0, 1.0, 1.0, 1.0, 1.0, 1.0, 1.0, 1.0, 1.0, 1.0, 1.0, 1.0, 1.0, 1.0, 1.0, 1.0, 1.0, 1.0, 1.0, 1.0, 1.0, 1.0, 1.0, 1.0, 1.0, 1.0, 1.0, 1.0, 1.0, 1.0, 1.0, 1.0, 1.0, 1.0, 1.0, 1.0, 1.0, 1.0, 1.0, 1.0, 1.0, 1.0, 1.0, 1.0, 1.0, 1.0, 1.0, 1.0, 1.0, 1.0, 1.0, 1.0, 1.0, 1.0, 1.0, 1.0, 1.0, 1.0, 1.0, 1.0, 1.0, 1.0, 1.0, 1.0, 1.0, 1.0, 1.0, 1.0, 1.0, 1.0, 1.0, 1.0, 1.0, 1.0, 1.0, 1.0, 1.0, 1.0, 1.0, 1.0, 1.0, 1.0, 1.0, 1.0, 1.0, 1.0, 1.0, 1.0, 1.0, 1.0, 1.0, 1.0, 1.0, 1.0, 1.0, 1.0, 1.0, 1.0, 1.0, 1.0, 1.0, 1.0, 1.0, 1.0, 1.0, 1.0, 1.0, 1.0, 1.0, 1.0, 1.0, 1.0, 1.0, 1.0, 1.0, 1.0, 1.0, 1.0, 1.0, 1.0, 1.0, 1.0, 1.0, 1.0, 1.0, 1.0, 1.0, 1.0, 1.0, 1.0, 1.0, 1.0, 1.0, 1.0, 1.0, 1.0, 1.0, 1.0, 1.0, 1.0, 1.0, 1.0, 1.0, 1.0, 1.0, 1.0, 1.0, 1.0, 1.0, 1.0, 1.0, 1.0, 1.0, 1.0, 1.0, 1.0, 1.0, 1.0, 1.0, 1.0, 1.0, 1.0, 1.0, 1.0, 1.0, 1.0, 1.0, 1.0, 1.0, 1.0, 1.0, 1.0, 1.0, 1.0, 1.0, 1.0, 1.0, 1.0, 1.0, 1.0, 1.0, 1.0, 1.0, 1.0, 1.0, 1.0, 1.0, 1.0, 1.0, 1.0, 1.0, 1.0, 1.0, 1.0, 1.0, 1.0, 1.0, 1.0, 1.0, 1.0, 1.0, 1.0, 1.0, 1.0, 1.0, 1.0, 1.0, 1.0, 1.0, 1.0, 1.0, 1.0, 1.0, 1.0, 1.0, 1.0, 1.0, 1.0, 1.0, 1.0, 1.0, 1.0, 1.0, 1.0, 1.0, 1.0, 1.0, 1.0, 1.0, 1.0, 1.0, 1.0, 1.0, 1.0, 1.0, 1.0, 1.0, 1.0, 1.0, 1.0, 1.0, 1.0, 1.0, 1.0, 1.0, 1.0, 1.0, 1.0, 1.0, 1.0, 1.0, 1.0, 1.0, 1.0, 1.0, 1.0, 1.0, 1.0, 1.0, 1.0, 1.0, 1.0, 1.0, 1.0, 1.0, 1.0, 1.0, 1.0, 1.0, 1.0, 1.0, 1.0, 1.0, 1.0, 1.0, 1.0, 1.0, 1.0, 1.0, 1.0, 1.0, 1.0, 1.0, 1.0, 1.0, 1.0, 1.0, 1.0, 1.0, 1.0, 1.0, 1.0, 1.0, 1.0, 1.0, 1.0, 1.0, 1.0, 1.0, 1.0, 1.0, 1.0, 1.0, 1.0, 1.0, 1.0, 1.0, 1.0, 1.0, 1.0, 1.0, 1.0, 1.0, 1.0, 1.0, 1.0, 1.0, 1.0, 1.0, 1.0, 1.0, 1.0, 1.0, 1.0, 1.0, 1.0, 1.0, 1.0, 1.0, 1.0, 1.0, 1.0, 1.0, 1.0, 1.0, 1.0, 1.0, 1.0, 1.0, 1.0, 1.0, 1.0, 1.0, 1.0, 1.0, 1.0, 1.0, 1.0, 1.0, 1.0, 1.0, 1.0, 1.0, 1.0, 1.0, 1.0, 1.0, 1.0, 1.0, 1.0, 1.0, 1.0, 1.0, 1.0, 1.0, 1.0, 1.0, 1.0, 1.0, 1.0, 1.0, 1.0, 1.0, 1.0, 1.0, 1.0, 1.0, 1.0, 1.0, 1.0, 1.0, 1.0, 1.0, 1.0, 1.0, 1.0, 1.0, 1.0, 1.0, 1.0, 1.0, 1.0, 1.0, 1.0, 1.0, 1.0, 1.0, 1.0, 1.0, 1.0, 1.0, 1.0, 1.0, 1.0, 1.0, 1.0, 1.0, 1.0, 1.0, 1.0, 1.0, 1.0, 1.0, 1.0, 1.0, 1.0, 1.0, 1.0, 1.0, 1.0, 1.0, 1.0, 1.0, 1.0, 1.0, 1.0, 1.0, 1.0, 1.0, 1.0, 1.0, 1.0, 1.0, 1.0, 1.0, 1.0, 1.0, 1.0, 1.0, 1.0, 1.0, 1.0, 1.0, 1.0, 1.0, 1.0, 1.0, 1.0, 1.0, 1.0, 1.0, 1.0, 1.0, 1.0, 1.0, 1.0, 1.0, 1.0, 1.0, 1.0, 1.0, 1.0, 1.0, 1.0, 1.0, 1.0, 1.0, 1.0, 1.0, 1.0, 1.0, 1.0, 1.0, 1.0, 1.0, 1.0, 1.0, 1.0, 1.0, 1.0, 1.0, 1.0, 1.0, 1.0, 1.0, 1.0, 1.0, 1.0, 1.0, 1.0, 1.0, 1.0, 1.0, 1.0, 1.0, 1.0, 1.0, 1.0, 1.0, 1.0, 1.0, 1.0, 1.0, 1.0, 1.0, 1.0, 1.0, 1.0, 1.0, 1.0, 1.0, 1.0, 1.0, 1.0, 1.0, 1.0, 1.0, 1.0, 1.0, 1.0, 1.0, 1.0, 1.0, 1.0, 1.0, 1.0, 1.0, 1.0, 1.0, 1.0, 1.0, 1.0, 1.0, 1.0, 1.0, 1.0, 1.0, 1.0, 1.0, 1.0, 1.0, 1.0, 1.0, 1.0, 1.0, 1.0, 1.0, 1.0, 1.0, 1.0, 1.0, 1.0, 1.0, 1.0, 1.0, 1.0, 1.0, 1.0, 1.0, 1.0, 1.0, 1.0, 1.0, 1.0, 1.0, 1.0, 1.0, 1.0, 1.0, 1.0, 1.0, 1.0, 1.0, 1.0, 1.0, 1.0, 1.0, 1.0, 1.0, 1.0, 1.0, 1.0, 1.0, 1.0, 1.0, 1.0, 1.0, 1.0, 1.0, 1.0, 1.0, 1.0, 1.0, 1.0, 1.0, 1.0, 1.0, 1.0, 1.0, 1.0, 1.0, 1.0, 1.0, 1.0, 1.0, 1.0, 1.0, 1.0, 1.0, 1.0, 1.0, 1.0, 1.0, 1.0, 1.0, 1.0, 1.0, 1.0, 1.0, 1.0, 1.0, 1.0, 1.0, 1.0, 1.0, 1.0, 1.0, 1.0, 1.0, 1.0, 1.0, 1.0, 1.0, 1.0, 1.0, 1.0, 1.0, 1.0, 1.0, 1.0, 1.0, 1.0, 1.0, 1.0, 1.0, 1.0, 1.0, 1.0, 1.0, 1.0, 1.0, 1.0, 1.0, 1.0, 1.0, 1.0, 1.0, 1.0, 1.0, 1.0, 1.0, 1.0, 1.0, 1.0, 1.0, 1.0, 1.0, 1.0, 1.0, 1.0, 1.0, 1.0, 1.0, 1.0, 1.0, 1.0, 1.0, 1.0])
me_plane.use_remesh_preserve_volume = False
me_plane.use_remesh_preserve_attributes = False
me_plane.use_mirror_vertex_groups = False
me_plane.update()
me_circle_006 = bpy.data.meshes.new('Circle.006')
me_circle_006.from_pydata([(-0.02557, 0.06174, 0.003599), (0.0, 0.08, 0.0), (-0.03061, 0.07391, 0.0), (-0.05657, 0.05657, 0.0), (-0.07391, 0.03061, 0.0), (-0.08, -3.497e-09, 0.0), (-0.07391, -0.03061, 0.0), (-0.05657, -0.05657, 0.0), (-0.03061, -0.07391, 0.0), (-1.208e-08, -0.08, 0.0), (0.03061, -0.07391, 0.0), (0.05657, -0.05657, 0.0), (0.07391, -0.03061, 0.0), (0.08, 9.54e-10, 0.0), (0.07391, 0.03061, 0.0), (0.05657, 0.05657, 0.0), (0.03061, 0.07391, 0.0), (-0.03061, 0.07391, 0.005367), (0.0, 0.08, 0.005367), (0.0, 0.06682, 0.003599), (-0.05657, 0.05657, 0.005367), (-0.07391, 0.03061, 0.005367), (-0.08, -3.497e-09, 0.005367), (-0.07391, -0.03061, 0.005367), (-0.05657, -0.05657, 0.005367), (-0.03061, -0.07391, 0.005367), (-1.208e-08, -0.08, 0.005367), (0.03061, -0.07391, 0.005367), (0.05657, -0.05657, 0.005367), (0.07391, -0.03061, 0.005367), (0.08, 9.54e-10, 0.005367), (0.07391, 0.03061, 0.005367), (0.05657, 0.05657, 0.005367), (0.03061, 0.07391, 0.005367), (-0.04725, 0.04725, 0.003599), (-0.06174, 0.02557, 0.003599), (-0.06682, -2.921e-09, 0.003599), (-0.06174, -0.02557, 0.003599), (-0.04725, -0.04725, 0.003599), (-0.02557, -0.06174, 0.003599), (-1.009e-08, -0.06682, 0.003599), (0.02557, -0.06174, 0.003599), (0.04725, -0.04725, 0.003599), (0.06174, -0.02557, 0.003599), (0.06682, 7.968e-10, 0.003599), (0.06174, 0.02557, 0.003599), (0.04725, 0.04725, 0.003599), (0.02557, 0.06174, 0.003599), (-0.02557, 0.06174, 0.001861), (0.0, 0.06682, 0.001861), (-0.04725, 0.04725, 0.001861), (-0.06174, 0.02557, 0.001861), (-0.06682, -2.921e-09, 0.001861), (-0.06174, -0.02557, 0.001861), (-0.04725, -0.04725, 0.001861), (-0.02557, -0.06174, 0.001861), (-1.009e-08, -0.06682, 0.001861), (0.02557, -0.06174, 0.001861), (0.04725, -0.04725, 0.001861), (0.06174, -0.02557, 0.001861), (0.06682, 7.968e-10, 0.001861), (0.06174, 0.02557, 0.001861), (0.04725, 0.04725, 0.001861), (0.02557, 0.06174, 0.001861), (-1.63e-09, -4.657e-10, 0.0), (0.07334, -0.03038, 0.005284), (-0.03038, -0.07334, 0.005284), (-0.07334, 0.03038, 0.005284), (0.05613, 0.05613, 0.005284), (0.05613, -0.05613, 0.005284), (-0.05613, -0.05613, 0.005284), (-0.05613, 0.05613, 0.005284), (-0.03038, 0.07334, 0.005284), (0.07334, 0.03038, 0.005284), (0.07938, 9.466e-10, 0.005284), (0.03038, -0.07334, 0.005284), (-1.199e-08, -0.07938, 0.005284), (-0.07334, -0.03038, 0.005284), (-0.07938, -3.47e-09, 0.005284), (0.0, 0.07938, 0.005284), (0.03038, 0.07334, 0.005284), (0.06246, -0.02587, 0.003704), (-0.02587, -0.06246, 0.003704), (-0.06246, 0.02587, 0.003704), (0.0478, 0.0478, 0.003704), (0.0478, -0.0478, 0.003704), (-0.0478, -0.0478, 0.003704), (-0.0478, 0.0478, 0.003704), (0.06246, 0.02587, 0.003704), (0.02587, -0.06246, 0.003704), (-0.06246, -0.02587, 0.003704), (0.0, 0.0676, 0.003704), (-0.02587, 0.06246, 0.003704), (0.0676, 8.062e-10, 0.003704), (-1.021e-08, -0.0676, 0.003704), (-0.0676, -2.955e-09, 0.003704), (0.02587, 0.06246, 0.003704)], [], [(81, 93, 44, 43), (82, 94, 40, 39), (91, 92, 0, 19), (83, 95, 36, 35), (84, 96, 47, 46), (85, 81, 43, 42), (86, 82, 39, 38), (87, 83, 35, 34), (88, 84, 46, 45), (89, 85, 42, 41), (90, 86, 38, 37), (92, 87, 34, 0), (93, 88, 45, 44), (94, 89, 41, 40), (95, 90, 37, 36), (96, 91, 19, 47), (38, 39, 55, 54), (42, 43, 59, 58), (46, 47, 63, 62), (35, 36, 52, 51), (39, 40, 56, 55), (47, 19, 49, 63), (43, 44, 60, 59), (19, 0, 48, 49), (36, 37, 53, 52), (40, 41, 57, 56), (44, 45, 61, 60), (0, 34, 50, 48), (37, 38, 54, 53), (41, 42, 58, 57), (45, 46, 62, 61), (34, 35, 51, 50), (13, 14, 31, 30), (2, 3, 20, 17), (6, 7, 24, 23), (10, 11, 28, 27), (14, 15, 32, 31), (3, 4, 21, 20), (7, 8, 25, 24), (11, 12, 29, 28), (15, 16, 33, 32), (4, 5, 22, 21), (1, 2, 17, 18), (8, 9, 26, 25), (12, 13, 30, 29), (16, 1, 18, 33), (5, 6, 23, 22), (9, 10, 27, 26), (50, 51, 64), (57, 58, 64), (48, 50, 64), (56, 57, 64), (63, 49, 64), (49, 48, 64), (55, 56, 64), (62, 63, 64), (54, 55, 64), (61, 62, 64), (53, 54, 64), (60, 61, 64), (52, 53, 64), (59, 60, 64), (51, 52, 64), (58, 59, 64), (33, 18, 79, 80), (22, 23, 77, 78), (26, 27, 75, 76), (30, 31, 73, 74), (17, 20, 71, 72), (23, 24, 70, 77), (27, 28, 69, 75), (31, 32, 68, 73), (20, 21, 67, 71), (24, 25, 66, 70), (28, 29, 65, 69), (32, 33, 80, 68), (21, 22, 78, 67), (18, 17, 72, 79), (25, 26, 76, 66), (29, 30, 74, 65), (80, 79, 91, 96), (78, 77, 90, 95), (76, 75, 89, 94), (74, 73, 88, 93), (72, 71, 87, 92), (77, 70, 86, 90), (75, 69, 85, 89), (73, 68, 84, 88), (71, 67, 83, 87), (70, 66, 82, 86), (69, 65, 81, 85), (68, 80, 96, 84), (67, 78, 95, 83), (79, 72, 92, 91), (66, 76, 94, 82), (65, 74, 93, 81)])
me_circle_006.use_remesh_preserve_volume = False
me_circle_006.use_remesh_preserve_attributes = False
me_circle_006.use_mirror_vertex_groups = False
me_circle_006.update()

# ---- objects
ob_striker = bpy.data.objects.new('Striker', me_circle_003)
ob_table = bpy.data.objects.new('Table', me_plane)
ob_puck = bpy.data.objects.new('Puck', me_circle_006)

# ---- transforms, parenting, visibility, modifiers, constraints
ob_striker.location = (0.0, 0.0, 0.0)
ob_striker.lineart.crease_threshold = 0.0
_m = ob_striker.modifiers.new('Subsurf', 'SUBSURF')
_m.uv_smooth = 'PRESERVE_CORNERS'
_m.quality = 2
_m.show_only_control_edges = False
ob_table.location = (2.98e-08, 0.0, 0.0)
ob_table.lineart.crease_threshold = 0.0
_m = ob_table.modifiers.new('Mirror', 'MIRROR')
_m.use_axis = (True, True, False)
ob_puck.location = (0.0, 0.0, 0.005367)
ob_puck.lineart.crease_threshold = 0.0
_m = ob_puck.modifiers.new('Mirror', 'MIRROR')
_m.use_axis = (False, False, True)
_m.use_clip = True
_m = ob_puck.modifiers.new('Subsurf', 'SUBSURF')
_m.uv_smooth = 'PRESERVE_CORNERS'
_m.quality = 2
_m.levels = 0
_m.show_only_control_edges = False

# ---- collection membership
col_collection_1.objects.link(ob_striker)
col_collection_1.objects.link(ob_table)
col_collection_1.objects.link(ob_puck)

# ---- scene / render settings (as saved in the file)
scene.frame_start = 1; scene.frame_end = 250; scene.frame_set(1)
scene.render.engine = 'CYCLES'
scene.render.resolution_percentage = 50
scene.render.dither_intensity = 0.0
scene.cycles.use_denoising = False
scene.cycles.samples = 128
scene.cycles.sampling_pattern = 'TABULATED_SOBOL'
scene.cycles.use_adaptive_sampling = False
scene.cycles.use_light_tree = False
scene.cycles.blur_glossy = 0.0
scene.cycles.sample_clamp_indirect = 0.0
scene.view_settings.view_transform = 'Standard'
bpy.context.view_layer.update()

# ---- added for rendering (the .blend has no active camera and no usable light): camera, sun
cam_auto = bpy.data.cameras.new('AutoCamera')
cam_auto.lens = 50.0
cam_auto.sensor_width = 36.0
cam_auto.clip_end = 1000.0
ob_auto_camera = bpy.data.objects.new('AutoCamera', cam_auto)
scene.collection.objects.link(ob_auto_camera)
ob_auto_camera.location = (2.73619, -3.28343, 2.21921)
ob_auto_camera.rotation_euler = (1.09748, -7.21219e-08, 0.694738)
scene.camera = ob_auto_camera
light_auto_sun = bpy.data.lights.new('AutoSun', 'SUN')
light_auto_sun.energy = 3.0
light_auto_sun.angle = 0.0523599
ob_auto_sun = bpy.data.objects.new('AutoSun', light_auto_sun)
scene.collection.objects.link(ob_auto_sun)
ob_auto_sun.rotation_euler = (0.872665, 0.174533, 0.523599)
bpy.context.view_layer.update()
